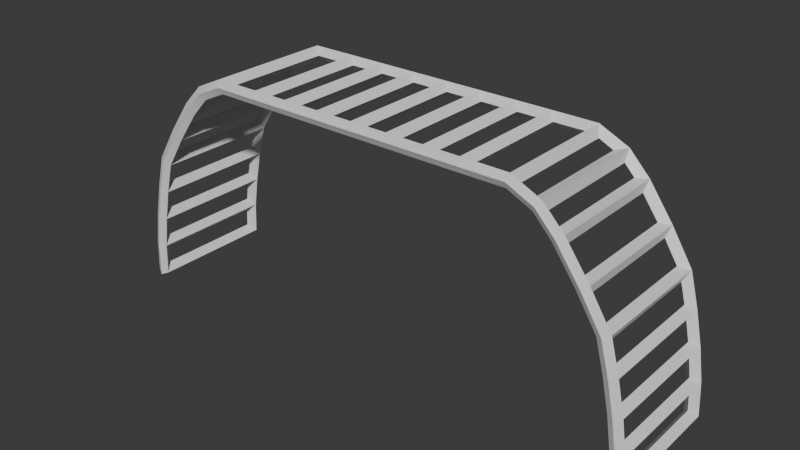 # Source: monkey_bars.blend  (saved by Blender 5.1.30; exported with 4.5.12 LTS)
import bpy
from mathutils import Matrix  # noqa: F401  (used for matrix-valued properties, if any)

bpy.ops.wm.read_factory_settings(use_empty=True)
scene = bpy.context.scene
scene.name = 'Scene'

# ---- collections
col_collection = bpy.data.collections.new('Collection'); scene.collection.children.link(col_collection)

# ---- materials (node trees are filled in below, after node groups)
mat_material_001 = bpy.data.materials.new('Material.001')
mat_material_001.alpha_threshold = 0.0
mat_material_001.use_backface_culling_lightprobe_volume = False
mat_material_001.roughness = 0.5
mat_material_001.line_color = (0.0, 0.0, 0.0, 1.0)

# ---- node groups
ng_smooth_by_angle = bpy.data.node_groups.new('Smooth by Angle', 'GeometryNodeTree')
_s = ng_smooth_by_angle.interface.new_socket(name='Mesh', in_out='OUTPUT', socket_type='NodeSocketGeometry')
_s = ng_smooth_by_angle.interface.new_socket(name='Mesh', in_out='INPUT', socket_type='NodeSocketGeometry')
_s = ng_smooth_by_angle.interface.new_socket(name='Angle', in_out='INPUT', socket_type='NodeSocketFloat')
_s.subtype = 'ANGLE'
_s.default_value = 0.5236
_s.min_value = 0.0
_s.max_value = 3.142
_s.description = 'Maximum face angle for smooth edges'
_s = ng_smooth_by_angle.interface.new_socket(name='Ignore Sharpness', in_out='INPUT', socket_type='NodeSocketBool')
_s.force_non_field = True
ng_smooth_by_angle.is_modifier = True
_N = ng_smooth_by_angle.nodes; _L = ng_smooth_by_angle.links
n0 = _N.new('GeometryNodeSetShadeSmooth'); n0.name = 'Set Shade Smooth'; n0.location = (120, -80)
n0.domain = 'EDGE'
n1 = _N.new('GeometryNodeSetShadeSmooth'); n1.name = 'Set Shade Smooth.001'; n1.location = (300, -80)
n2 = _N.new('NodeGroupOutput'); n2.name = 'Group Output'; n2.location = (480, -80)
n3 = _N.new('GeometryNodeInputMeshEdgeAngle'); n3.name = 'Edge Angle'; n3.location = (-440, -240)
n4 = _N.new('NodeGroupInput'); n4.name = 'Group Input'; n4.location = (-80, -80)
n5 = _N.new('GeometryNodeInputEdgeSmooth'); n5.name = 'Is Edge Smooth'; n5.location = (-260, -120)
n6 = _N.new('GeometryNodeInputShadeSmooth'); n6.name = 'Is Shade Smooth'; n6.location = (-440, -397)
n7 = _N.new('FunctionNodeCompare'); n7.name = 'Compare'; n7.location = (-260, -260)
n7.operation = 'LESS_EQUAL'
n7.inputs[6].default_value = (0.0, 0.0, 0.0, 0.0)
n7.inputs[7].default_value = (0.0, 0.0, 0.0, 0.0)
n8 = _N.new('FunctionNodeBooleanMath'); n8.name = 'Boolean Math.001'; n8.location = (-80, -260)
n9 = _N.new('NodeGroupInput'); n9.name = 'Group Input.001'; n9.location = (-440, -329)
n10 = _N.new('NodeGroupInput'); n10.name = 'Group Input.002'; n10.location = (-259, -189)
n11 = _N.new('FunctionNodeBooleanMath'); n11.name = 'Boolean Math'; n11.location = (-80, -149)
n11.operation = 'OR'
n12 = _N.new('FunctionNodeBooleanMath'); n12.name = 'Boolean Math.002'; n12.location = (-260, -380)
n12.operation = 'OR'
n13 = _N.new('NodeGroupInput'); n13.name = 'Group Input.003'; n13.location = (-440, -460)
_L.new(n3.outputs[0], n7.inputs[0])
_L.new(n1.outputs[0], n2.inputs[0])
_L.new(n9.outputs[1], n7.inputs[1])
_L.new(n7.outputs[0], n8.inputs[0])
_L.new(n4.outputs[0], n0.inputs[0])
_L.new(n0.outputs[0], n1.inputs[0])
_L.new(n8.outputs[0], n0.inputs[2])
_L.new(n10.outputs[2], n11.inputs[1])
_L.new(n5.outputs[0], n11.inputs[0])
_L.new(n11.outputs[0], n0.inputs[1])
_L.new(n13.outputs[2], n12.inputs[1])
_L.new(n6.outputs[0], n12.inputs[0])
_L.new(n12.outputs[0], n8.inputs[1])
n2.is_active_output = True

# ---- material node trees
mat_material_001.use_nodes = True; mat_material_001.node_tree.nodes.clear()
_N = mat_material_001.node_tree.nodes; _L = mat_material_001.node_tree.links
n0 = _N.new('ShaderNodeOutputMaterial'); n0.name = 'Material Output'; n0.location = (200, 100)
n1 = _N.new('ShaderNodeBsdfPrincipled'); n1.name = 'Principled BSDF'; n1.location = (-200, 100)
_L.new(n1.outputs[0], n0.inputs[0])
n0.is_active_output = True

# ---- world
world_world = bpy.data.worlds.new('World'); scene.world = world_world
world_world.use_nodes = True; world_world.node_tree.nodes.clear()
_N = world_world.node_tree.nodes; _L = world_world.node_tree.links
n0 = _N.new('ShaderNodeOutputWorld'); n0.name = 'World Output'; n0.location = (200, 100)
n1 = _N.new('ShaderNodeBackground'); n1.name = 'Background'; n1.location = (-200, 100)
n1.inputs[0].default_value = (0.05088, 0.05088, 0.05088, 1.0)
_L.new(n1.outputs[0], n0.inputs[0])
n0.is_active_output = True
world_world.color = (0.05088, 0.05088, 0.05088)
world_world.sun_shadow_jitter_overblur = 0.0

# ---- meshes
me_cube_203 = bpy.data.meshes.new('Cube.203')
me_cube_203.from_pydata([(-3.611, -0.8458, -1.537), (-2.45, -0.8458, 1.37), (-3.611, 0.8458, -1.537), (-2.45, 0.8458, 1.37), (3.611, -0.8458, -1.537), (2.45, -0.8458, 1.37), (3.611, 0.8458, -1.537), (2.45, 0.8458, 1.37), (-3.586, -0.8458, -1.098), (-3.518, -0.8458, -0.6585), (-3.423, -0.8458, -0.2195), (-3.304, -0.8458, 0.2195), (-3.027, -0.8458, 0.6585), (-2.71, -0.8458, 1.098), (-2.71, 0.8458, 1.098), (-3.027, 0.8458, 0.6585), (-3.304, 0.8458, 0.2195), (-3.423, 0.8458, -0.2195), (-3.518, 0.8458, -0.6585), (-3.586, 0.8458, -1.098), (2.71, 0.8458, 1.098), (3.027, 0.8458, 0.6585), (3.304, 0.8458, 0.2195), (3.423, 0.8458, -0.2195), (3.518, 0.8458, -0.6585), (3.586, 0.8458, -1.098), (2.71, -0.8458, 1.098), (3.027, -0.8458, 0.6585), (3.304, -0.8458, 0.2195), (3.423, -0.8458, -0.2195), (3.518, -0.8458, -0.6585), (3.586, -0.8458, -1.098), (-2.091, 0.8458, 1.537), (-1.494, 0.8458, 1.537), (-1.011, 0.8458, 1.537), (-0.5055, 0.8458, 1.537), (-7.153e-07, 0.8458, 1.537), (0.5055, 0.8458, 1.537), (1.011, 0.8458, 1.537), (1.494, 0.8458, 1.537), (2.091, 0.8458, 1.537), (2.091, -0.8458, 1.537), (1.494, -0.8458, 1.537), (1.011, -0.8458, 1.537), (0.5055, -0.8458, 1.537), (-9.537e-07, -0.8458, 1.537), (-0.5055, -0.8458, 1.537), (-1.011, -0.8458, 1.537), (-1.494, -0.8458, 1.537), (-2.091, -0.8458, 1.537)], [], [(13, 1, 3, 14), (20, 7, 5, 26), (6, 25, 31, 4), (32, 3, 1, 49), (25, 24, 30, 31), (24, 23, 29, 30), (23, 22, 28, 29), (22, 21, 27, 28), (21, 20, 26, 27), (0, 8, 19, 2), (8, 9, 18, 19), (9, 10, 17, 18), (10, 11, 16, 17), (11, 12, 15, 16), (12, 13, 14, 15), (7, 40, 41, 5), (42, 41, 40, 39), (49, 48, 33, 32), (39, 38, 43, 42), (38, 37, 44, 43), (37, 36, 45, 44), (36, 35, 46, 45), (35, 34, 47, 46), (34, 33, 48, 47)])
me_cube_203.polygons.foreach_set('use_smooth', [True] * 24)
_uv = me_cube_203.uv_layers.new(name='UVMap')
_uv.uv.foreach_set('vector', [0.5893, 0.0, 0.625, 0.0, 0.625, 0.25, 0.5893, 0.25, 0.5893, 0.5, 0.625, 0.5, 0.625, 0.75, 0.5893, 0.75, 0.375, 0.5, 0.4107, 0.5, 0.4107, 0.75, 0.375, 0.75, 0.8542, 0.5, 0.875, 0.5, 0.875, 0.75, 0.8542, 0.75, 0.4107, 0.5, 0.4464, 0.5, 0.4464, 0.75, 0.4107, 0.75, 0.4464, 0.5, 0.4821, 0.5, 0.4821, 0.75, 0.4464, 0.75, 0.4821, 0.5, 0.5179, 0.5, 0.5179, 0.75, 0.4821, 0.75, 0.5179, 0.5, 0.5536, 0.5, 0.5536, 0.75, 0.5179, 0.75, 0.5536, 0.5, 0.5893, 0.5, 0.5893, 0.75, 0.5536, 0.75, 0.375, 0.0, 0.4107, 0.0, 0.4107, 0.25, 0.375, 0.25, 0.4107, 0.0, 0.4464, 0.0, 0.4464, 0.25, 0.4107, 0.25, 0.4464, 0.0, 0.4821, 0.0, 0.4821, 0.25, 0.4464, 0.25, 0.4821, 0.0, 0.5179, 0.0, 0.5179, 0.25, 0.4821, 0.25, 0.5179, 0.0, 0.5536, 0.0, 0.5536, 0.25, 0.5179, 0.25, 0.5536, 0.0, 0.5893, 0.0, 0.5893, 0.25, 0.5536, 0.25, 0.625, 0.5, 0.6458, 0.5, 0.6458, 0.75, 0.625, 0.75, 0.6875, 0.75, 0.6458, 0.75, 0.6458, 0.5, 0.6875, 0.5, 0.8542, 0.75, 0.8125, 0.75, 0.8125, 0.5, 0.8542, 0.5, 0.6875, 0.5, 0.7083, 0.5, 0.7083, 0.75, 0.6875, 0.75, 0.7083, 0.5, 0.7292, 0.5, 0.7292, 0.75, 0.7083, 0.75, 0.7292, 0.5, 0.75, 0.5, 0.75, 0.75, 0.7292, 0.75, 0.75, 0.5, 0.7708, 0.5, 0.7708, 0.75, 0.75, 0.75, 0.7708, 0.5, 0.7917, 0.5, 0.7917, 0.75, 0.7708, 0.75, 0.7917, 0.5, 0.8125, 0.5, 0.8125, 0.75, 0.7917, 0.75])
me_cube_203.materials.append(mat_material_001)
me_cube_203.update()

# ---- objects
ob_cube_201 = bpy.data.objects.new('Cube.201', me_cube_203)

# ---- transforms, parenting, visibility, modifiers, constraints
ob_cube_201.location = (-0.01081, -9.312e-08, 1.58)
_m = ob_cube_201.modifiers.new('Wireframe', 'WIREFRAME')
_m.thickness = 0.184
_m = ob_cube_201.modifiers.new('Solidify', 'SOLIDIFY')
_m.thickness = 0.11
_m = ob_cube_201.modifiers.new('Smooth by Angle', 'NODES')
_m.node_group = ng_smooth_by_angle
_m.use_pin_to_last = True
_m.show_group_selector = False

# ---- collection membership
col_collection.objects.link(ob_cube_201)

# ---- scene / render settings (as saved in the file)
scene.frame_start = 1; scene.frame_end = 250; scene.frame_set(3)
scene.render.engine = 'BLENDER_EEVEE_NEXT'
scene.render.bake_bias = 0.0
scene.render.bake_samples = 0
scene.cycles.sampling_pattern = 'TABULATED_SOBOL'
scene.eevee.use_volume_custom_range = False
bpy.context.view_layer.update()

# ---- added for rendering (the .blend has no active camera and no usable light): camera, sun
cam_auto = bpy.data.cameras.new('AutoCamera')
cam_auto.lens = 50.0
cam_auto.sensor_width = 36.0
cam_auto.clip_end = 1000.0
ob_auto_camera = bpy.data.objects.new('AutoCamera', cam_auto)
scene.collection.objects.link(ob_auto_camera)
ob_auto_camera.location = (7.63965, -9.18055, 7.72429)
ob_auto_camera.rotation_euler = (1.09748, -7.21219e-08, 0.694738)
scene.camera = ob_auto_camera
light_auto_sun = bpy.data.lights.new('AutoSun', 'SUN')
light_auto_sun.energy = 3.0
light_auto_sun.angle = 0.0523599
ob_auto_sun = bpy.data.objects.new('AutoSun', light_auto_sun)
scene.collection.objects.link(ob_auto_sun)
ob_auto_sun.rotation_euler = (0.872665, 0.174533, 0.523599)
bpy.context.view_layer.update()
